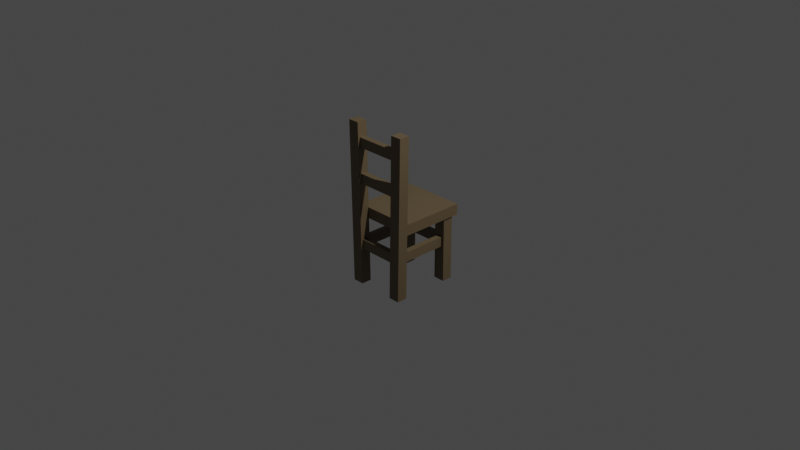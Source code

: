 # Source: Chair_02.blend  (saved by Blender 5.1.30; exported with 4.5.12 LTS)
import bpy
from mathutils import Matrix  # noqa: F401  (used for matrix-valued properties, if any)

bpy.ops.wm.read_factory_settings(use_empty=True)
scene = bpy.context.scene
scene.name = 'Scene'

# ---- collections
col_collection = bpy.data.collections.new('Collection'); scene.collection.children.link(col_collection)

# ---- materials (node trees are filled in below, after node groups)
mat_chair_02 = bpy.data.materials.new('Chair_02')
mat_chair_02.use_backface_culling_lightprobe_volume = False
mat_chair_02.use_transparent_shadow = False

# ---- material node trees
mat_chair_02.use_nodes = True; mat_chair_02.node_tree.nodes.clear()
_N = mat_chair_02.node_tree.nodes; _L = mat_chair_02.node_tree.links
n0 = _N.new('ShaderNodeBsdfPrincipled'); n0.name = 'Principled BSDF'; n0.location = (10, 300)
n0.distribution = 'GGX'
n0.subsurface_method = 'BURLEY'
n0.inputs[0].default_value = (0.1529, 0.11, 0.06031, 1.0)
n0.inputs[3].default_value = 1.45
n0.inputs[27].default_value = (0.0, 0.0, 0.0, 1.0)
n0.inputs[28].default_value = 1.0
n1 = _N.new('ShaderNodeOutputMaterial'); n1.name = 'Material Output'; n1.location = (300, 300)
_L.new(n0.outputs[0], n1.inputs[0])
n1.is_active_output = True

# ---- world
world_world = bpy.data.worlds.new('World'); scene.world = world_world
world_world.use_nodes = True; world_world.node_tree.nodes.clear()
_N = world_world.node_tree.nodes; _L = world_world.node_tree.links
n0 = _N.new('ShaderNodeOutputWorld'); n0.name = 'World Output'; n0.location = (300, 300)
n1 = _N.new('ShaderNodeBackground'); n1.name = 'Background'; n1.location = (10, 300)
n1.inputs[0].default_value = (0.05088, 0.05088, 0.05088, 1.0)
_L.new(n1.outputs[0], n0.inputs[0])
n0.is_active_output = True
world_world.color = (0.05088, 0.05088, 0.05088)
world_world.use_sun_shadow = False
world_world.sun_shadow_jitter_overblur = 0.0

# ---- cameras
cam_camera = bpy.data.cameras.new('Camera')
cam_camera.clip_end = 100.0
cam_camera.ortho_scale = 7.314

# ---- lights
light_light = bpy.data.lights.new('Light', 'POINT')
light_light.transmission_factor = 0.0
light_light.energy = 1000.0
light_light.shadow_soft_size = 0.1
light_light.shadow_maximum_resolution = 0.006
light_light.use_absolute_resolution = True

# ---- meshes
me_cube_001 = bpy.data.meshes.new('Cube.001')
me_cube_001.from_pydata([(-0.3407, -0.2216, 0.005132), (-0.3407, -0.2216, 0.1253), (-0.3407, 0.489, 0.005132), (-0.3407, 0.489, 0.1253), (0.3407, -0.2216, 0.005132), (0.3407, -0.2216, 0.1253), (0.3407, 0.489, 0.005132), (0.3407, 0.489, 0.1253), (-0.3295, -0.3278, -0.71), (-0.3611, -0.3278, 1.063), (-0.3295, -0.2138, -0.71), (-0.3611, -0.2138, 1.063), (-0.2062, -0.3278, -0.71), (-0.2378, -0.3278, 1.063), (-0.2062, -0.2138, -0.71), (-0.2378, -0.2138, 1.063), (0.3295, -0.3278, -0.71), (0.3611, -0.3278, 1.063), (0.3295, -0.2138, -0.71), (0.3611, -0.2138, 1.063), (0.2062, -0.3278, -0.71), (0.2378, -0.3278, 1.063), (0.2062, -0.2138, -0.71), (0.2378, -0.2138, 1.063), (-0.2348, 0.3382, -0.3173), (-0.2348, 0.3382, -0.2105), (-0.2348, 0.4026, -0.3173), (-0.2348, 0.4026, -0.2105), (0.2348, 0.3382, -0.3173), (0.2348, 0.3382, -0.2105), (0.2348, 0.4026, -0.3173), (0.2348, 0.4026, -0.2105), (-0.3384, 0.4298, -0.71), (-0.3249, 0.4298, 0.03492), (-0.3384, 0.3158, -0.71), (-0.3249, 0.3158, 0.03492), (-0.2119, 0.4298, -0.71), (-0.2015, 0.4298, 0.03492), (-0.2119, 0.3158, -0.71), (-0.2015, 0.3158, 0.03492), (0.3278, 0.4298, -0.71), (0.3249, 0.4298, 0.03492), (0.3278, 0.3158, -0.71), (0.3249, 0.3158, 0.03492), (0.2013, 0.4298, -0.71), (0.2015, 0.4298, 0.03492), (0.2013, 0.3158, -0.71), (0.2015, 0.3158, 0.03492), (-0.2304, -0.3195, -0.3173), (-0.2304, -0.3195, -0.2105), (-0.2947, -0.3195, -0.3173), (-0.2947, -0.3195, -0.2105), (-0.2304, 0.4219, -0.3173), (-0.2304, 0.4219, -0.2105), (-0.2947, 0.4219, -0.3173), (-0.2947, 0.4219, -0.2105), (0.2304, -0.3195, -0.3173), (0.2304, -0.3195, -0.2105), (0.2947, -0.3195, -0.3173), (0.2947, -0.3195, -0.2105), (0.2304, 0.4219, -0.3173), (0.2304, 0.4219, -0.2105), (0.2947, 0.4219, -0.3173), (0.2947, 0.4219, -0.2105), (-0.2348, -0.3028, -0.3173), (-0.2348, -0.3028, -0.2105), (-0.2348, -0.2385, -0.3173), (-0.2348, -0.2385, -0.2105), (0.2348, -0.3028, -0.3173), (0.2348, -0.3028, -0.2105), (0.2348, -0.2385, -0.3173), (0.2348, -0.2385, -0.2105), (-0.2648, -0.3024, 0.7947), (-0.2648, -0.3024, 0.9015), (-0.2648, -0.2374, 0.7947), (-0.2648, -0.2374, 0.9015), (0.2648, -0.3024, 0.7947), (0.2648, -0.3024, 0.9015), (0.2648, -0.2374, 0.7947), (0.2648, -0.2374, 0.9015), (-0.2648, -0.3024, 0.4108), (-0.2648, -0.3024, 0.5176), (-0.2648, -0.2374, 0.4108), (-0.2648, -0.2374, 0.5176), (0.2648, -0.3024, 0.4108), (0.2648, -0.3024, 0.5176), (0.2648, -0.2374, 0.4108), (0.2648, -0.2374, 0.5176)], [], [(0, 1, 3, 2), (2, 3, 7, 6), (6, 7, 5, 4), (4, 5, 1, 0), (2, 6, 4, 0), (7, 3, 1, 5), (8, 9, 11, 10), (10, 11, 15, 14), (14, 15, 13, 12), (12, 13, 9, 8), (10, 14, 12, 8), (15, 11, 9, 13), (16, 18, 19, 17), (18, 22, 23, 19), (22, 20, 21, 23), (20, 16, 17, 21), (18, 16, 20, 22), (23, 21, 17, 19), (24, 25, 27, 26), (26, 27, 31, 30), (30, 31, 29, 28), (28, 29, 25, 24), (26, 30, 28, 24), (31, 27, 25, 29), (32, 34, 35, 33), (34, 38, 39, 35), (38, 36, 37, 39), (36, 32, 33, 37), (34, 32, 36, 38), (39, 37, 33, 35), (40, 41, 43, 42), (42, 43, 47, 46), (46, 47, 45, 44), (44, 45, 41, 40), (42, 46, 44, 40), (47, 43, 41, 45), (48, 49, 51, 50), (50, 51, 55, 54), (54, 55, 53, 52), (52, 53, 49, 48), (50, 54, 52, 48), (55, 51, 49, 53), (56, 58, 59, 57), (58, 62, 63, 59), (62, 60, 61, 63), (60, 56, 57, 61), (58, 56, 60, 62), (63, 61, 57, 59), (64, 65, 67, 66), (66, 67, 71, 70), (70, 71, 69, 68), (68, 69, 65, 64), (66, 70, 68, 64), (71, 67, 65, 69), (72, 73, 75, 74), (74, 75, 79, 78), (78, 79, 77, 76), (76, 77, 73, 72), (74, 78, 76, 72), (79, 75, 73, 77), (80, 81, 83, 82), (82, 83, 87, 86), (86, 87, 85, 84), (84, 85, 81, 80), (82, 86, 84, 80), (87, 83, 81, 85)])
_uv = me_cube_001.uv_layers.new(name='UVMap')
_uv.uv.foreach_set('vector', [0.375, 0.0, 0.625, 0.0, 0.625, 0.25, 0.375, 0.25, 0.375, 0.25, 0.625, 0.25, 0.625, 0.5, 0.375, 0.5, 0.375, 0.5, 0.625, 0.5, 0.625, 0.75, 0.375, 0.75, 0.375, 0.75, 0.625, 0.75, 0.625, 1.0, 0.375, 1.0, 0.125, 0.5, 0.375, 0.5, 0.375, 0.75, 0.125, 0.75, 0.625, 0.5, 0.875, 0.5, 0.875, 0.75, 0.625, 0.75, 0.375, 0.0, 0.625, 0.0, 0.625, 0.25, 0.375, 0.25, 0.375, 0.25, 0.625, 0.25, 0.625, 0.5, 0.375, 0.5, 0.375, 0.5, 0.625, 0.5, 0.625, 0.75, 0.375, 0.75, 0.375, 0.75, 0.625, 0.75, 0.625, 1.0, 0.375, 1.0, 0.125, 0.5, 0.375, 0.5, 0.375, 0.75, 0.125, 0.75, 0.625, 0.5, 0.875, 0.5, 0.875, 0.75, 0.625, 0.75, 0.375, 0.0, 0.375, 0.25, 0.625, 0.25, 0.625, 0.0, 0.375, 0.25, 0.375, 0.5, 0.625, 0.5, 0.625, 0.25, 0.375, 0.5, 0.375, 0.75, 0.625, 0.75, 0.625, 0.5, 0.375, 0.75, 0.375, 1.0, 0.625, 1.0, 0.625, 0.75, 0.125, 0.5, 0.125, 0.75, 0.375, 0.75, 0.375, 0.5, 0.625, 0.5, 0.625, 0.75, 0.875, 0.75, 0.875, 0.5, 0.375, 0.0, 0.625, 0.0, 0.625, 0.25, 0.375, 0.25, 0.375, 0.25, 0.625, 0.25, 0.625, 0.5, 0.375, 0.5, 0.375, 0.5, 0.625, 0.5, 0.625, 0.75, 0.375, 0.75, 0.375, 0.75, 0.625, 0.75, 0.625, 1.0, 0.375, 1.0, 0.125, 0.5, 0.375, 0.5, 0.375, 0.75, 0.125, 0.75, 0.625, 0.5, 0.875, 0.5, 0.875, 0.75, 0.625, 0.75, 0.375, 0.0, 0.375, 0.25, 0.625, 0.25, 0.625, 0.0, 0.375, 0.25, 0.375, 0.5, 0.625, 0.5, 0.625, 0.25, 0.375, 0.5, 0.375, 0.75, 0.625, 0.75, 0.625, 0.5, 0.375, 0.75, 0.375, 1.0, 0.625, 1.0, 0.625, 0.75, 0.125, 0.5, 0.125, 0.75, 0.375, 0.75, 0.375, 0.5, 0.625, 0.5, 0.625, 0.75, 0.875, 0.75, 0.875, 0.5, 0.375, 0.0, 0.625, 0.0, 0.625, 0.25, 0.375, 0.25, 0.375, 0.25, 0.625, 0.25, 0.625, 0.5, 0.375, 0.5, 0.375, 0.5, 0.625, 0.5, 0.625, 0.75, 0.375, 0.75, 0.375, 0.75, 0.625, 0.75, 0.625, 1.0, 0.375, 1.0, 0.125, 0.5, 0.375, 0.5, 0.375, 0.75, 0.125, 0.75, 0.625, 0.5, 0.875, 0.5, 0.875, 0.75, 0.625, 0.75, 0.375, 0.0, 0.625, 0.0, 0.625, 0.25, 0.375, 0.25, 0.375, 0.25, 0.625, 0.25, 0.625, 0.5, 0.375, 0.5, 0.375, 0.5, 0.625, 0.5, 0.625, 0.75, 0.375, 0.75, 0.375, 0.75, 0.625, 0.75, 0.625, 1.0, 0.375, 1.0, 0.125, 0.5, 0.375, 0.5, 0.375, 0.75, 0.125, 0.75, 0.625, 0.5, 0.875, 0.5, 0.875, 0.75, 0.625, 0.75, 0.375, 0.0, 0.375, 0.25, 0.625, 0.25, 0.625, 0.0, 0.375, 0.25, 0.375, 0.5, 0.625, 0.5, 0.625, 0.25, 0.375, 0.5, 0.375, 0.75, 0.625, 0.75, 0.625, 0.5, 0.375, 0.75, 0.375, 1.0, 0.625, 1.0, 0.625, 0.75, 0.125, 0.5, 0.125, 0.75, 0.375, 0.75, 0.375, 0.5, 0.625, 0.5, 0.625, 0.75, 0.875, 0.75, 0.875, 0.5, 0.375, 0.0, 0.625, 0.0, 0.625, 0.25, 0.375, 0.25, 0.375, 0.25, 0.625, 0.25, 0.625, 0.5, 0.375, 0.5, 0.375, 0.5, 0.625, 0.5, 0.625, 0.75, 0.375, 0.75, 0.375, 0.75, 0.625, 0.75, 0.625, 1.0, 0.375, 1.0, 0.125, 0.5, 0.375, 0.5, 0.375, 0.75, 0.125, 0.75, 0.625, 0.5, 0.875, 0.5, 0.875, 0.75, 0.625, 0.75, 0.375, 0.0, 0.625, 0.0, 0.625, 0.25, 0.375, 0.25, 0.375, 0.25, 0.625, 0.25, 0.625, 0.5, 0.375, 0.5, 0.375, 0.5, 0.625, 0.5, 0.625, 0.75, 0.375, 0.75, 0.375, 0.75, 0.625, 0.75, 0.625, 1.0, 0.375, 1.0, 0.125, 0.5, 0.375, 0.5, 0.375, 0.75, 0.125, 0.75, 0.625, 0.5, 0.875, 0.5, 0.875, 0.75, 0.625, 0.75, 0.375, 0.0, 0.625, 0.0, 0.625, 0.25, 0.375, 0.25, 0.375, 0.25, 0.625, 0.25, 0.625, 0.5, 0.375, 0.5, 0.375, 0.5, 0.625, 0.5, 0.625, 0.75, 0.375, 0.75, 0.375, 0.75, 0.625, 0.75, 0.625, 1.0, 0.375, 1.0, 0.125, 0.5, 0.375, 0.5, 0.375, 0.75, 0.125, 0.75, 0.625, 0.5, 0.875, 0.5, 0.875, 0.75, 0.625, 0.75])
me_cube_001.materials.append(mat_chair_02)
me_cube_001.use_remesh_fix_poles = True
me_cube_001.use_remesh_preserve_attributes = False
me_cube_001.use_mirror_vertex_groups = False
me_cube_001.update()

# ---- objects
ob_light = bpy.data.objects.new('Light', light_light)
ob_camera = bpy.data.objects.new('Camera', cam_camera)
ob_chair_02 = bpy.data.objects.new('Chair_02', me_cube_001)

# ---- transforms, parenting, visibility, modifiers, constraints
ob_light.location = (4.076, 1.005, 5.904)
ob_light.rotation_euler = (0.6503, 0.05522, 1.866)
ob_light.lock_rotations_4d = False
ob_light.empty_display_type = 'ARROWS'
ob_light.color = (0.0, 0.0, 0.0, 0.0)
ob_light.lineart.crease_threshold = 0.0
ob_camera.location = (7.359, -6.926, 4.958)
ob_camera.rotation_euler = (1.109, 0.0, 0.8149)
ob_camera.lock_rotations_4d = False
ob_camera.empty_display_type = 'ARROWS'
ob_camera.color = (0.0, 0.0, 0.0, 0.0)
ob_camera.display_type = 'WIRE'
ob_camera.lineart.crease_threshold = 0.0
ob_chair_02.location = (0.0, 0.0, 0.0)
ob_chair_02.lineart.crease_threshold = 0.0

# ---- collection membership
col_collection.objects.link(ob_light)
col_collection.objects.link(ob_camera)
col_collection.objects.link(ob_chair_02)

# ---- scene / render settings (as saved in the file)
scene.camera = ob_camera
scene.frame_start = 1; scene.frame_end = 250; scene.frame_set(1)
scene.render.engine = 'BLENDER_EEVEE_NEXT'
scene.render.bake_bias = 0.0
scene.render.bake_samples = 0
scene.cycles.use_denoising = False
scene.cycles.samples = 128
scene.cycles.sampling_pattern = 'TABULATED_SOBOL'
scene.cycles.use_adaptive_sampling = False
scene.cycles.use_light_tree = False
scene.view_settings.view_transform = 'Filmic'
bpy.context.view_layer.update()
